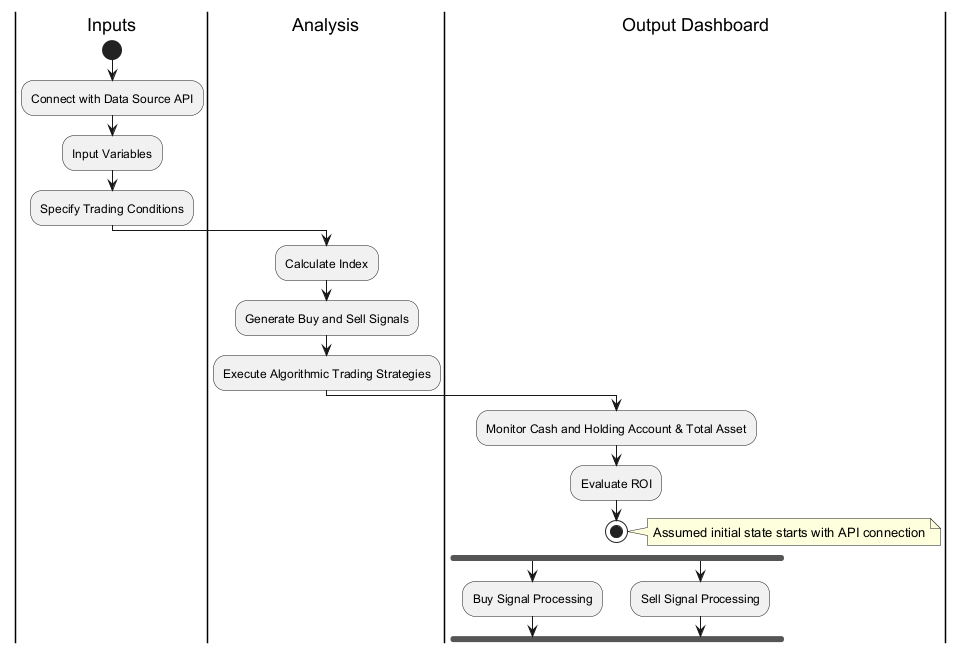

The diagram above was rendered by PlantUML. Its source (embedded in the PNG):
@startuml
|Inputs|
start
:Connect with Data Source API;
:Input Variables;
:Specify Trading Conditions;
|Analysis|
:Calculate Index;
:Generate Buy and Sell Signals;
:Execute Algorithmic Trading Strategies;
|Output Dashboard|
:Monitor Cash and Holding Account & Total Asset;
:Evaluate ROI;
stop

note right: Assumed initial state starts with API connection

fork
  :Buy Signal Processing;
fork again
  :Sell Signal Processing;
end fork
@enduml